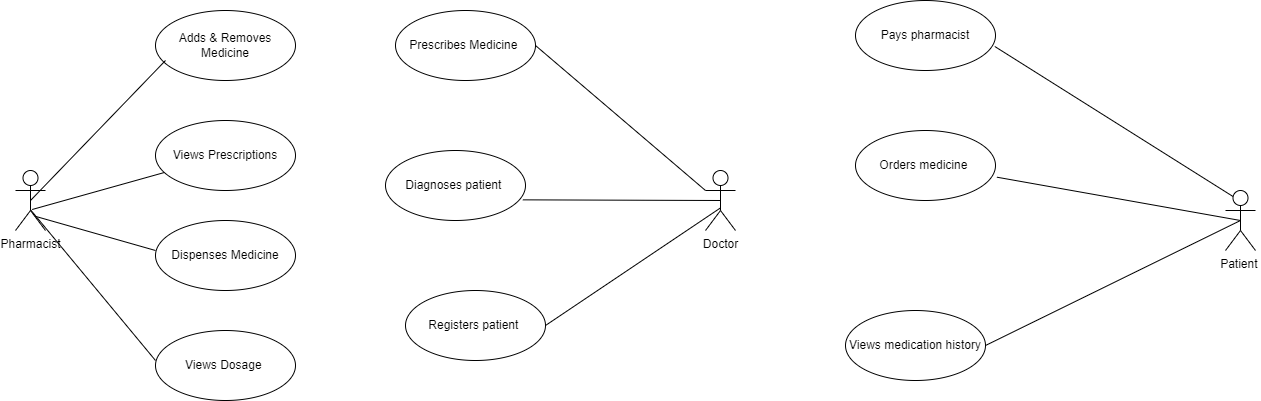

The diagram above was exported from draw.io. Its source (the exported page's mxGraphModel, read from the mxfile embedded in the PNG):
<mxGraphModel dx="635" dy="370" grid="1" gridSize="10" guides="1" tooltips="1" connect="1" arrows="1" fold="1" page="1" pageScale="1" pageWidth="850" pageHeight="1100" math="0" shadow="0">
  <root>
    <mxCell id="0" />
    <mxCell id="1" parent="0" />
    <mxCell id="ZmOB1dEh8uhpF2tnFbBV-2" value="Adds &amp;amp; Removes Medicine" style="ellipse;whiteSpace=wrap;html=1;" parent="1" vertex="1">
      <mxGeometry x="210" y="70" width="140" height="70" as="geometry" />
    </mxCell>
    <mxCell id="ZmOB1dEh8uhpF2tnFbBV-3" value="Views Prescriptions" style="ellipse;whiteSpace=wrap;html=1;" parent="1" vertex="1">
      <mxGeometry x="210" y="180" width="140" height="70" as="geometry" />
    </mxCell>
    <mxCell id="ZmOB1dEh8uhpF2tnFbBV-4" value="Dispenses Medicine" style="ellipse;whiteSpace=wrap;html=1;" parent="1" vertex="1">
      <mxGeometry x="210" y="280" width="140" height="70" as="geometry" />
    </mxCell>
    <mxCell id="ZmOB1dEh8uhpF2tnFbBV-5" value="Views&amp;nbsp;Dosage&amp;nbsp;" style="ellipse;whiteSpace=wrap;html=1;" parent="1" vertex="1">
      <mxGeometry x="210" y="390" width="140" height="70" as="geometry" />
    </mxCell>
    <mxCell id="ZmOB1dEh8uhpF2tnFbBV-13" value="Pharmacist" style="shape=umlActor;verticalLabelPosition=bottom;verticalAlign=top;html=1;" parent="1" vertex="1">
      <mxGeometry x="70" y="230" width="30" height="60" as="geometry" />
    </mxCell>
    <mxCell id="ZmOB1dEh8uhpF2tnFbBV-17" value="" style="endArrow=none;html=1;rounded=0;exitX=0.5;exitY=0.5;exitDx=0;exitDy=0;exitPerimeter=0;" parent="1" source="ZmOB1dEh8uhpF2tnFbBV-13" edge="1">
      <mxGeometry width="50" height="50" relative="1" as="geometry">
        <mxPoint x="180" y="170" as="sourcePoint" />
        <mxPoint x="220" y="120" as="targetPoint" />
      </mxGeometry>
    </mxCell>
    <mxCell id="ZmOB1dEh8uhpF2tnFbBV-18" value="" style="endArrow=none;html=1;rounded=0;exitX=0.556;exitY=0.65;exitDx=0;exitDy=0;exitPerimeter=0;" parent="1" source="ZmOB1dEh8uhpF2tnFbBV-13" target="ZmOB1dEh8uhpF2tnFbBV-3" edge="1">
      <mxGeometry width="50" height="50" relative="1" as="geometry">
        <mxPoint x="80" y="300" as="sourcePoint" />
        <mxPoint x="130" y="250" as="targetPoint" />
      </mxGeometry>
    </mxCell>
    <mxCell id="ZmOB1dEh8uhpF2tnFbBV-19" value="" style="endArrow=none;html=1;rounded=0;exitX=0.644;exitY=0.761;exitDx=0;exitDy=0;exitPerimeter=0;" parent="1" source="ZmOB1dEh8uhpF2tnFbBV-13" edge="1">
      <mxGeometry width="50" height="50" relative="1" as="geometry">
        <mxPoint x="160" y="360" as="sourcePoint" />
        <mxPoint x="210" y="310" as="targetPoint" />
      </mxGeometry>
    </mxCell>
    <mxCell id="ZmOB1dEh8uhpF2tnFbBV-20" value="" style="endArrow=none;html=1;rounded=0;exitX=0.511;exitY=0.661;exitDx=0;exitDy=0;exitPerimeter=0;" parent="1" source="ZmOB1dEh8uhpF2tnFbBV-13" edge="1">
      <mxGeometry width="50" height="50" relative="1" as="geometry">
        <mxPoint x="160" y="470" as="sourcePoint" />
        <mxPoint x="210" y="420" as="targetPoint" />
      </mxGeometry>
    </mxCell>
    <mxCell id="ZmOB1dEh8uhpF2tnFbBV-21" value="Prescribes Medicine&amp;nbsp;" style="ellipse;whiteSpace=wrap;html=1;" parent="1" vertex="1">
      <mxGeometry x="450" y="70" width="140" height="70" as="geometry" />
    </mxCell>
    <mxCell id="ZmOB1dEh8uhpF2tnFbBV-22" value="Diagnoses patient&amp;nbsp;" style="ellipse;whiteSpace=wrap;html=1;" parent="1" vertex="1">
      <mxGeometry x="440" y="210" width="140" height="70" as="geometry" />
    </mxCell>
    <mxCell id="ZmOB1dEh8uhpF2tnFbBV-23" value="Registers patient&amp;nbsp;" style="ellipse;whiteSpace=wrap;html=1;" parent="1" vertex="1">
      <mxGeometry x="460" y="350" width="140" height="70" as="geometry" />
    </mxCell>
    <mxCell id="ZmOB1dEh8uhpF2tnFbBV-25" value="Patient&amp;nbsp;" style="shape=umlActor;verticalLabelPosition=bottom;verticalAlign=top;html=1;" parent="1" vertex="1">
      <mxGeometry x="1280" y="250" width="30" height="60" as="geometry" />
    </mxCell>
    <object label="Doctor" Doctor="" id="ANcn-IIHyzhh1QMa9wXp-1">
      <mxCell style="shape=umlActor;verticalLabelPosition=bottom;verticalAlign=top;html=1;" vertex="1" parent="1">
        <mxGeometry x="760" y="230" width="30" height="60" as="geometry" />
      </mxCell>
    </object>
    <mxCell id="ANcn-IIHyzhh1QMa9wXp-6" value="Pays pharmacist" style="ellipse;whiteSpace=wrap;html=1;" vertex="1" parent="1">
      <mxGeometry x="910" y="60" width="140" height="70" as="geometry" />
    </mxCell>
    <mxCell id="ANcn-IIHyzhh1QMa9wXp-7" value="Orders medicine&amp;nbsp;" style="ellipse;whiteSpace=wrap;html=1;" vertex="1" parent="1">
      <mxGeometry x="910" y="190" width="140" height="70" as="geometry" />
    </mxCell>
    <mxCell id="ANcn-IIHyzhh1QMa9wXp-8" value="Views medication history" style="ellipse;whiteSpace=wrap;html=1;" vertex="1" parent="1">
      <mxGeometry x="900" y="370" width="140" height="70" as="geometry" />
    </mxCell>
    <mxCell id="ANcn-IIHyzhh1QMa9wXp-10" value="" style="endArrow=none;html=1;rounded=0;exitX=1;exitY=0.5;exitDx=0;exitDy=0;entryX=0;entryY=0.3333333333333333;entryDx=0;entryDy=0;entryPerimeter=0;" edge="1" parent="1" source="ZmOB1dEh8uhpF2tnFbBV-21" target="ANcn-IIHyzhh1QMa9wXp-1">
      <mxGeometry width="50" height="50" relative="1" as="geometry">
        <mxPoint x="630" y="120" as="sourcePoint" />
        <mxPoint x="680" y="170" as="targetPoint" />
      </mxGeometry>
    </mxCell>
    <mxCell id="ANcn-IIHyzhh1QMa9wXp-11" value="" style="endArrow=none;html=1;rounded=0;exitX=0.981;exitY=0.705;exitDx=0;exitDy=0;exitPerimeter=0;entryX=0.5;entryY=0.5;entryDx=0;entryDy=0;entryPerimeter=0;" edge="1" parent="1" source="ZmOB1dEh8uhpF2tnFbBV-22" target="ANcn-IIHyzhh1QMa9wXp-1">
      <mxGeometry width="50" height="50" relative="1" as="geometry">
        <mxPoint x="700" y="230" as="sourcePoint" />
        <mxPoint x="750" y="280" as="targetPoint" />
      </mxGeometry>
    </mxCell>
    <mxCell id="ANcn-IIHyzhh1QMa9wXp-12" value="" style="endArrow=none;html=1;rounded=0;exitX=1;exitY=0.5;exitDx=0;exitDy=0;entryX=0.504;entryY=0.622;entryDx=0;entryDy=0;entryPerimeter=0;" edge="1" parent="1" source="ZmOB1dEh8uhpF2tnFbBV-23" target="ANcn-IIHyzhh1QMa9wXp-1">
      <mxGeometry width="50" height="50" relative="1" as="geometry">
        <mxPoint x="700" y="330" as="sourcePoint" />
        <mxPoint x="750" y="280" as="targetPoint" />
      </mxGeometry>
    </mxCell>
    <mxCell id="ANcn-IIHyzhh1QMa9wXp-15" value="" style="endArrow=none;html=1;rounded=0;entryX=0.25;entryY=0.1;entryDx=0;entryDy=0;entryPerimeter=0;exitX=0.995;exitY=0.657;exitDx=0;exitDy=0;exitPerimeter=0;" edge="1" parent="1" source="ANcn-IIHyzhh1QMa9wXp-6" target="ZmOB1dEh8uhpF2tnFbBV-25">
      <mxGeometry width="50" height="50" relative="1" as="geometry">
        <mxPoint x="1080" y="100" as="sourcePoint" />
        <mxPoint x="1130" y="150" as="targetPoint" />
      </mxGeometry>
    </mxCell>
    <mxCell id="ANcn-IIHyzhh1QMa9wXp-16" value="" style="endArrow=none;html=1;rounded=0;entryX=0.5;entryY=0.5;entryDx=0;entryDy=0;entryPerimeter=0;exitX=1.01;exitY=0.667;exitDx=0;exitDy=0;exitPerimeter=0;" edge="1" parent="1" source="ANcn-IIHyzhh1QMa9wXp-7" target="ZmOB1dEh8uhpF2tnFbBV-25">
      <mxGeometry width="50" height="50" relative="1" as="geometry">
        <mxPoint x="1070" y="210" as="sourcePoint" />
        <mxPoint x="1120" y="260" as="targetPoint" />
      </mxGeometry>
    </mxCell>
    <mxCell id="ANcn-IIHyzhh1QMa9wXp-17" value="" style="endArrow=none;html=1;rounded=0;entryX=0.5;entryY=0.5;entryDx=0;entryDy=0;entryPerimeter=0;exitX=1;exitY=0.5;exitDx=0;exitDy=0;" edge="1" parent="1" source="ANcn-IIHyzhh1QMa9wXp-8" target="ZmOB1dEh8uhpF2tnFbBV-25">
      <mxGeometry width="50" height="50" relative="1" as="geometry">
        <mxPoint x="1090" y="360" as="sourcePoint" />
        <mxPoint x="1140" y="310" as="targetPoint" />
      </mxGeometry>
    </mxCell>
  </root>
</mxGraphModel>